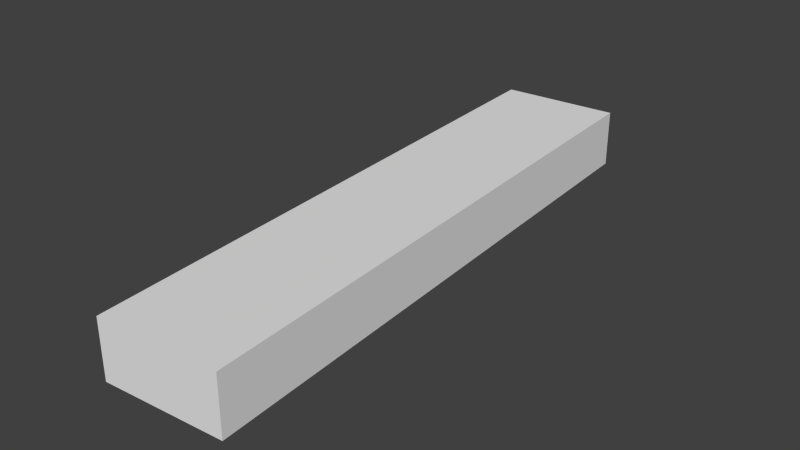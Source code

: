 # Source: Lumber1.blend  (saved by Blender 2.76.0; exported with 4.5.12 LTS)
import bpy
from mathutils import Matrix  # noqa: F401  (used for matrix-valued properties, if any)

bpy.ops.wm.read_factory_settings(use_empty=True)
scene = bpy.context.scene
scene.name = 'Scene'

# ---- collections
col_collection_1 = bpy.data.collections.new('Collection 1'); scene.collection.children.link(col_collection_1)

# ---- materials (node trees are filled in below, after node groups)
mat_lumber = bpy.data.materials.new('Lumber')
mat_lumber.alpha_threshold = 0.0
mat_lumber.roughness = 0.5

# ---- material node trees
mat_lumber.use_nodes = True; mat_lumber.node_tree.nodes.clear()
_N = mat_lumber.node_tree.nodes; _L = mat_lumber.node_tree.links
n0 = _N.new('ShaderNodeOutputMaterial'); n0.name = 'Material Output'; n0.location = (300, 300)
n1 = _N.new('ShaderNodeBsdfDiffuse'); n1.name = 'Diffuse BSDF'; n1.location = (10, 300)
_L.new(n1.outputs[0], n0.inputs[0])
n0.is_active_output = True

# ---- world
world_world = bpy.data.worlds.new('World'); scene.world = world_world
world_world.color = (0.05088, 0.05088, 0.05088)
world_world.use_sun_shadow = False
world_world.sun_shadow_jitter_overblur = 0.0
world_world.cycles.sampling_method = 'MANUAL'
world_world.cycles.sample_map_resolution = 256

# ---- meshes
me_cube_003 = bpy.data.meshes.new('Cube.003')
me_cube_003.from_pydata([(-0.01964, -0.1263, 3.143e-09), (-0.01964, -0.1263, 0.02812), (-0.03872, 0.1573, 3.143e-09), (-0.03872, 0.1573, 0.02812), (0.03872, -0.1224, 3.143e-09), (0.03872, -0.1224, 0.02812), (0.01964, 0.1612, 3.143e-09), (0.01964, 0.1612, 0.02812)], [], [(1, 3, 2, 0), (3, 7, 6, 2), (7, 5, 4, 6), (5, 1, 0, 4), (0, 2, 6, 4), (5, 7, 3, 1)])
_uv = me_cube_003.uv_layers.new(name='UVMap')
_uv.uv.foreach_set('vector', [0.6865, 0.4894, 0.6865, 0.05371, 0.7296, 0.05371, 0.7296, 0.4894, 0.6865, 0.05371, 0.5968, 0.05371, 0.5968, 0.01059, 0.6865, 0.01059, 0.5968, 0.05371, 0.5968, 0.4894, 0.5537, 0.4894, 0.5537, 0.05371, 0.5968, 0.4894, 0.6865, 0.4894, 0.6865, 0.5325, 0.5968, 0.5325, 0.976, 0.5537, 0.976, 0.9894, 0.8863, 0.9894, 0.8863, 0.5537, 0.5968, 0.4894, 0.5968, 0.05371, 0.6865, 0.05371, 0.6865, 0.4894])
me_cube_003.materials.append(mat_lumber)
me_cube_003.use_remesh_preserve_volume = False
me_cube_003.use_remesh_preserve_attributes = False
me_cube_003.use_mirror_vertex_groups = False
me_cube_003.update()

# ---- objects
ob_lumber1 = bpy.data.objects.new('Lumber1', me_cube_003)

# ---- transforms, parenting, visibility, modifiers, constraints
ob_lumber1.location = (0.0, 0.0, 0.0)
ob_lumber1.lineart.crease_threshold = 0.0

# ---- collection membership
col_collection_1.objects.link(ob_lumber1)

# ---- scene / render settings (as saved in the file)
scene.frame_start = 1; scene.frame_end = 250; scene.frame_set(1)
scene.render.engine = 'CYCLES'
scene.render.resolution_percentage = 50
scene.render.dither_intensity = 0.0
scene.cycles.use_denoising = False
scene.cycles.samples = 10
scene.cycles.sampling_pattern = 'TABULATED_SOBOL'
scene.cycles.light_sampling_threshold = 0.0
scene.cycles.use_adaptive_sampling = False
scene.cycles.use_light_tree = False
scene.cycles.blur_glossy = 0.0
scene.cycles.pixel_filter_type = 'GAUSSIAN'
scene.cycles.sample_clamp_indirect = 0.0
scene.view_settings.view_transform = 'Standard'
bpy.context.view_layer.update()

# ---- added for rendering (the .blend has no active camera and no usable light): camera, sun
cam_auto = bpy.data.cameras.new('AutoCamera')
cam_auto.lens = 50.0
cam_auto.sensor_width = 36.0
cam_auto.clip_end = 1000.0
ob_auto_camera = bpy.data.objects.new('AutoCamera', cam_auto)
scene.collection.objects.link(ob_auto_camera)
ob_auto_camera.location = (0.276677, -0.314563, 0.235403)
ob_auto_camera.rotation_euler = (1.09748, -7.21219e-08, 0.694738)
scene.camera = ob_auto_camera
light_auto_sun = bpy.data.lights.new('AutoSun', 'SUN')
light_auto_sun.energy = 3.0
light_auto_sun.angle = 0.0523599
ob_auto_sun = bpy.data.objects.new('AutoSun', light_auto_sun)
scene.collection.objects.link(ob_auto_sun)
ob_auto_sun.rotation_euler = (0.872665, 0.174533, 0.523599)
bpy.context.view_layer.update()
